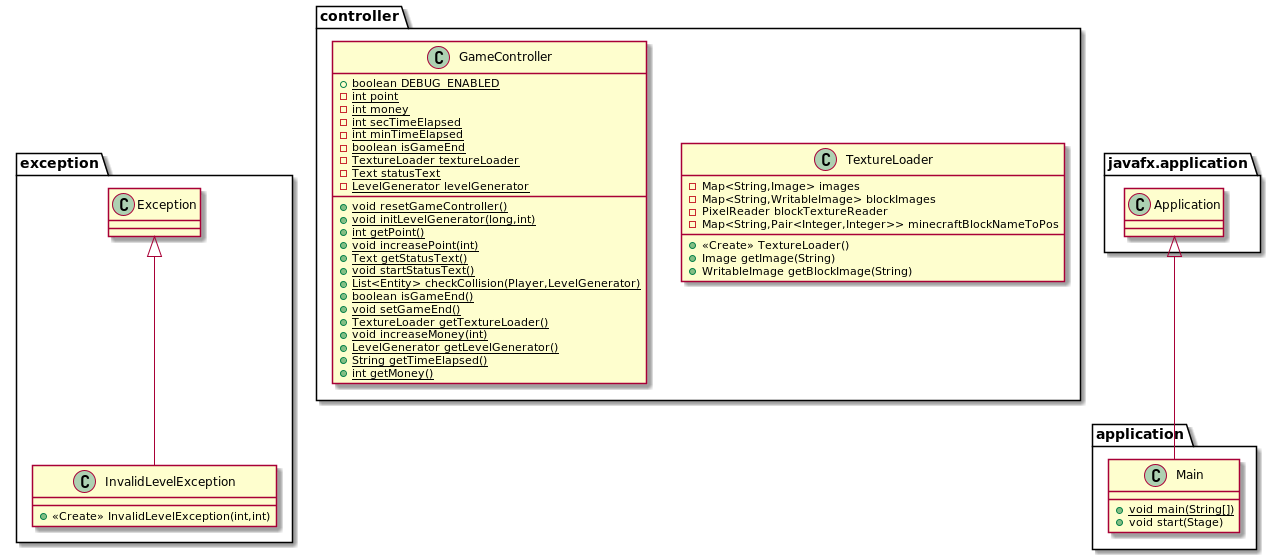

The diagram above was rendered by PlantUML. Its source (embedded in the PNG):
@startuml
class exception.InvalidLevelException {
+ <<Create>> InvalidLevelException(int,int)
}
class controller.TextureLoader {
- Map<String,Image> images
- Map<String,WritableImage> blockImages
- PixelReader blockTextureReader
- Map<String,Pair<Integer,Integer>> minecraftBlockNameToPos
+ <<Create>> TextureLoader()
+ Image getImage(String)
+ WritableImage getBlockImage(String)
}
class controller.GameController {
+ {static} boolean DEBUG_ENABLED
- {static} int point
- {static} int money
- {static} int secTimeElapsed
- {static} int minTimeElapsed
- {static} boolean isGameEnd
- {static} TextureLoader textureLoader
- {static} Text statusText
- {static} LevelGenerator levelGenerator
+ {static} void resetGameController()
+ {static} void initLevelGenerator(long,int)
+ {static} int getPoint()
+ {static} void increasePoint(int)
+ {static} Text getStatusText()
+ {static} void startStatusText()
+ {static} List<Entity> checkCollision(Player,LevelGenerator)
+ {static} boolean isGameEnd()
+ {static} void setGameEnd()
+ {static} TextureLoader getTextureLoader()
+ {static} void increaseMoney(int)
+ {static} LevelGenerator getLevelGenerator()
+ {static} String getTimeElapsed()
+ {static} int getMoney()
}
class application.Main {
+ {static} void main(String[])
+ void start(Stage)
}


exception.Exception <|-- exception.InvalidLevelException
javafx.application.Application <|-- application.Main
@enduml